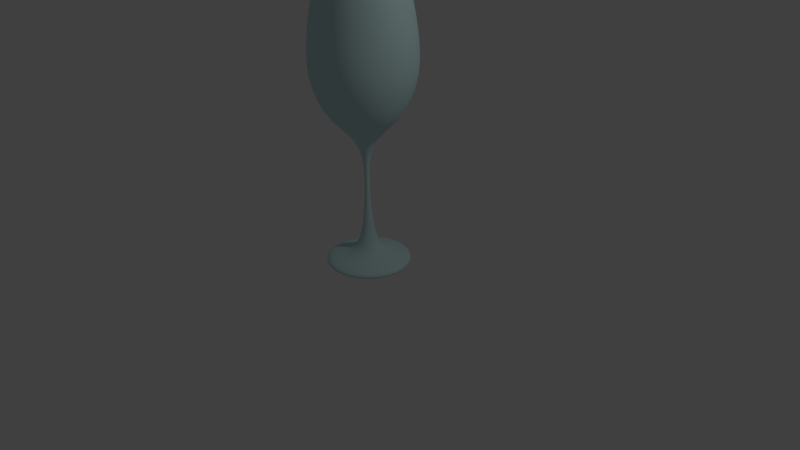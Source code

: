 # Source: Glass_wine.blend  (saved by Blender 2.76.0; exported with 4.5.12 LTS)
import bpy
from mathutils import Matrix  # noqa: F401  (used for matrix-valued properties, if any)

bpy.ops.wm.read_factory_settings(use_empty=True)
scene = bpy.context.scene
scene.name = 'Scene'

# ---- collections
col_collection_1 = bpy.data.collections.new('Collection 1'); scene.collection.children.link(col_collection_1)

# ---- materials (node trees are filled in below, after node groups)
mat_verre = bpy.data.materials.new('Verre')
mat_verre.alpha_threshold = 0.0
mat_verre.use_transparent_shadow = False
mat_verre.diffuse_color = (0.5795, 0.8, 0.8, 1.0)
mat_verre.roughness = 0.5

# ---- material node trees

# ---- world
world_world = bpy.data.worlds.new('World'); scene.world = world_world
world_world.color = (0.05088, 0.05088, 0.05088)
world_world.use_sun_shadow = False
world_world.sun_shadow_jitter_overblur = 0.0
world_world.cycles.sampling_method = 'MANUAL'
world_world.cycles.sample_map_resolution = 256

# ---- cameras
cam_camera = bpy.data.cameras.new('Camera')
cam_camera.clip_end = 100.0
cam_camera.lens = 35.0
cam_camera.sensor_width = 32.0
cam_camera.sensor_height = 18.0
cam_camera.ortho_scale = 7.314
cam_camera.dof.focus_distance = 0.0
cam_camera.dof.aperture_fstop = 128.0

# ---- lights
light_lamp = bpy.data.lights.new('Lamp', 'POINT')
light_lamp.transmission_factor = 0.0
light_lamp.cutoff_distance = 30.0
light_lamp.energy = 100.0
light_lamp.shadow_buffer_clip_start = 1.001
light_lamp.shadow_soft_size = 0.1
light_lamp.shadow_maximum_resolution = 0.006
light_lamp.use_absolute_resolution = True
light_lamp.cycles.use_multiple_importance_sampling = False

# ---- meshes
me_plane = bpy.data.meshes.new('Plane')
me_plane.from_pydata([(-0.0007042, 0.02056, -0.003659), (0.06496, 0.02056, 0.4414), (0.01139, 0.02056, 1.093), (0.04189, 0.02056, 1.601), (0.6413, 0.02056, 3.098), (0.5206, 0.02056, 3.625), (0.463, 0.02056, 3.616), (0.5545, 0.02056, 2.208), (0.369, 0.02056, 1.947), (0.009669, 0.01816, -0.003659), (0.4405, -0.2306, 0.00227), (0.5197, -0.2763, 0.0718), (0.3993, -0.2068, 0.1413), (0.1616, -0.06957, 0.1816), (0.06654, -0.01468, 0.4414), (0.02014, 0.01211, 1.093), (0.04655, -0.00314, 1.601), (0.3833, -0.1975, 1.901), (0.5307, -0.2827, 2.196), (0.6132, -0.3303, 2.545), (0.5657, -0.3029, 3.098), (0.4611, -0.2425, 3.625), (0.4113, -0.2137, 3.616), (0.5125, -0.2722, 3.088), (0.5499, -0.2938, 2.551), (0.4905, -0.2595, 2.208), (0.3298, -0.1667, 1.947), (0.01011, 0.0179, 1.855), (0.01745, 0.01089, -0.003659), (0.2662, -0.4199, 0.00227), (0.3119, -0.4992, 0.0718), (0.2424, -0.3787, 0.1413), (0.1052, -0.1411, 0.1816), (0.05028, -0.04598, 0.4414), (0.0235, 0.0004138, 1.093), (0.03875, -0.026, 1.601), (0.2332, -0.3627, 1.901), (0.3183, -0.5102, 2.196), (0.3659, -0.5927, 2.545), (0.3385, -0.5451, 3.098), (0.2781, -0.4405, 3.625), (0.2493, -0.3907, 3.616), (0.3078, -0.492, 3.088), (0.3294, -0.5294, 2.551), (0.2951, -0.4699, 2.208), (0.2023, -0.3093, 1.947), (0.0177, 0.01045, 1.855), (0.02056, 0.0007042, -0.003659), (0.02056, -0.4968, 0.00227), (0.02056, -0.5883, 0.0718), (0.02056, -0.4492, 0.1413), (0.02056, -0.1747, 0.1816), (0.02056, -0.06496, 0.4414), (0.02056, -0.01139, 1.093), (0.02056, -0.04189, 1.601), (0.02056, -0.4307, 1.901), (0.02056, -0.601, 2.196), (0.02056, -0.6962, 2.545), (0.02056, -0.6413, 3.098), (0.02056, -0.5206, 3.625), (0.02056, -0.463, 3.616), (0.02056, -0.5799, 3.088), (0.02056, -0.6231, 2.551), (0.02056, -0.5545, 2.208), (0.02056, -0.369, 1.947), (0.02056, 0.000197, 1.855), (0.01816, -0.009669, -0.003659), (-0.2306, -0.4405, 0.00227), (-0.2763, -0.5197, 0.0718), (-0.2068, -0.3993, 0.1413), (-0.06957, -0.1616, 0.1816), (-0.01468, -0.06654, 0.4414), (0.01211, -0.02014, 1.093), (-0.00314, -0.04655, 1.601), (-0.1975, -0.3833, 1.901), (-0.2827, -0.5307, 2.196), (-0.3303, -0.6132, 2.545), (-0.3029, -0.5657, 3.098), (-0.2425, -0.4611, 3.625), (-0.2137, -0.4113, 3.616), (-0.2722, -0.5125, 3.088), (-0.2938, -0.5499, 2.551), (-0.2595, -0.4905, 2.208), (-0.1667, -0.3298, 1.947), (0.0179, -0.01011, 1.855), (0.01089, -0.01745, -0.003659), (-0.4199, -0.2662, 0.00227), (-0.4992, -0.3119, 0.0718), (-0.3787, -0.2424, 0.1413), (-0.1411, -0.1052, 0.1816), (-0.04598, -0.05028, 0.4414), (0.0004138, -0.0235, 1.093), (-0.026, -0.03875, 1.601), (-0.3627, -0.2332, 1.901), (-0.5102, -0.3183, 2.196), (-0.5927, -0.3659, 2.545), (-0.5451, -0.3385, 3.098), (-0.4405, -0.2781, 3.625), (-0.3907, -0.2493, 3.616), (-0.492, -0.3078, 3.088), (-0.5294, -0.3294, 2.551), (-0.4699, -0.2951, 2.208), (-0.3093, -0.2023, 1.947), (0.01045, -0.0177, 1.855), (0.0007042, -0.02056, -0.003659), (-0.4968, -0.02056, 0.00227), (-0.5883, -0.02056, 0.0718), (-0.4492, -0.02056, 0.1413), (-0.1747, -0.02056, 0.1816), (-0.06496, -0.02056, 0.4414), (-0.01139, -0.02056, 1.093), (-0.04189, -0.02056, 1.601), (-0.4307, -0.02056, 1.901), (-0.601, -0.02056, 2.196), (-0.6962, -0.02056, 2.545), (-0.6413, -0.02056, 3.098), (-0.5206, -0.02056, 3.625), (-0.463, -0.02056, 3.616), (-0.5799, -0.02056, 3.088), (-0.6231, -0.02056, 2.551), (-0.5545, -0.02056, 2.208), (-0.369, -0.02056, 1.947), (0.000197, -0.02056, 1.855), (-0.009669, -0.01816, -0.003659), (-0.4405, 0.2306, 0.00227), (-0.5197, 0.2763, 0.0718), (-0.3993, 0.2068, 0.1413), (-0.1616, 0.06957, 0.1816), (-0.06654, 0.01468, 0.4414), (-0.02014, -0.01211, 1.093), (-0.04655, 0.00314, 1.601), (-0.3833, 0.1975, 1.901), (-0.5307, 0.2827, 2.196), (-0.6132, 0.3303, 2.545), (-0.5657, 0.3029, 3.098), (-0.4611, 0.2425, 3.625), (-0.4113, 0.2137, 3.616), (-0.5125, 0.2722, 3.088), (-0.5499, 0.2938, 2.551), (-0.4905, 0.2595, 2.208), (-0.3298, 0.1667, 1.947), (-0.01011, -0.0179, 1.855), (-0.01745, -0.01089, -0.003659), (-0.2662, 0.4199, 0.00227), (-0.3119, 0.4992, 0.0718), (-0.2424, 0.3787, 0.1413), (-0.1052, 0.1411, 0.1816), (-0.05028, 0.04598, 0.4414), (-0.0235, -0.0004138, 1.093), (-0.03875, 0.026, 1.601), (-0.2332, 0.3627, 1.901), (-0.3183, 0.5102, 2.196), (-0.3659, 0.5927, 2.545), (-0.3385, 0.5451, 3.098), (-0.2781, 0.4405, 3.625), (-0.2493, 0.3907, 3.616), (-0.3078, 0.492, 3.088), (-0.3294, 0.5294, 2.551), (-0.2951, 0.4699, 2.208), (-0.2023, 0.3093, 1.947), (-0.0177, -0.01045, 1.855), (-0.02056, -0.0007042, -0.003659), (-0.02056, 0.4968, 0.00227), (-0.02056, 0.5883, 0.0718), (-0.02056, 0.4492, 0.1413), (-0.02056, 0.1747, 0.1816), (-0.02056, 0.06496, 0.4414), (-0.02056, 0.01139, 1.093), (-0.02056, 0.04189, 1.601), (-0.02056, 0.4307, 1.901), (-0.02056, 0.601, 2.196), (-0.02056, 0.6962, 2.545), (-0.02056, 0.6413, 3.098), (-0.02056, 0.5206, 3.625), (-0.02056, 0.463, 3.616), (-0.02056, 0.5799, 3.088), (-0.02056, 0.6231, 2.551), (-0.02056, 0.5545, 2.208), (-0.02056, 0.369, 1.947), (-0.02056, -0.000197, 1.855), (-0.01816, 0.009669, -0.003659), (0.2306, 0.4405, 0.00227), (0.2763, 0.5197, 0.0718), (0.2068, 0.3993, 0.1413), (0.06957, 0.1616, 0.1816), (0.01468, 0.06654, 0.4414), (-0.01211, 0.02014, 1.093), (0.00314, 0.04655, 1.601), (0.1975, 0.3833, 1.901), (0.2827, 0.5307, 2.196), (0.3303, 0.6132, 2.545), (0.3029, 0.5657, 3.098), (0.2425, 0.4611, 3.625), (0.2137, 0.4113, 3.616), (0.2722, 0.5125, 3.088), (0.2938, 0.5499, 2.551), (0.2595, 0.4905, 2.208), (0.1667, 0.3298, 1.947), (-0.0179, 0.01011, 1.855), (-0.01089, 0.01745, -0.003659), (0.4199, 0.2662, 0.00227), (0.4992, 0.3119, 0.0718), (0.3787, 0.2424, 0.1413), (0.1411, 0.1052, 0.1816), (0.04598, 0.05028, 0.4414), (-0.0004138, 0.0235, 1.093), (0.026, 0.03875, 1.601), (0.3627, 0.2332, 1.901), (0.5102, 0.3183, 2.196), (0.5927, 0.3659, 2.545), (0.5451, 0.3385, 3.098), (0.4405, 0.2781, 3.625), (0.3907, 0.2493, 3.616), (0.492, 0.3078, 3.088), (0.5294, 0.3294, 2.551), (0.4699, 0.2951, 2.208), (0.3093, 0.2023, 1.947), (-0.01045, 0.0177, 1.855), (0.4968, 0.02056, 0.00227), (0.5883, 0.02056, 0.0718), (0.4492, 0.02056, 0.1413), (0.1747, 0.02056, 0.1816), (0.4307, 0.02056, 1.901), (0.601, 0.02056, 2.196), (0.6962, 0.02056, 2.545), (0.5799, 0.02056, 3.088), (0.6231, 0.02056, 2.551), (-0.000197, 0.02056, 1.855)], [], [(2, 3, 16, 15), (7, 8, 26, 25), (4, 5, 21, 20), (5, 6, 22, 21), (1, 2, 15, 14), (19, 20, 39, 38), (12, 13, 32, 31), (20, 21, 40, 39), (13, 14, 33, 32), (21, 22, 41, 40), (14, 15, 34, 33), (22, 23, 42, 41), (15, 16, 35, 34), (23, 24, 43, 42), (16, 17, 36, 35), (9, 10, 29, 28), (24, 25, 44, 43), (17, 18, 37, 36), (10, 11, 30, 29), (25, 26, 45, 44), (18, 19, 38, 37), (11, 12, 31, 30), (26, 27, 46, 45), (38, 39, 58, 57), (31, 32, 51, 50), (39, 40, 59, 58), (32, 33, 52, 51), (40, 41, 60, 59), (33, 34, 53, 52), (41, 42, 61, 60), (34, 35, 54, 53), (42, 43, 62, 61), (35, 36, 55, 54), (28, 29, 48, 47), (43, 44, 63, 62), (36, 37, 56, 55), (29, 30, 49, 48), (44, 45, 64, 63), (37, 38, 57, 56), (30, 31, 50, 49), (45, 46, 65, 64), (57, 58, 77, 76), (50, 51, 70, 69), (58, 59, 78, 77), (51, 52, 71, 70), (59, 60, 79, 78), (52, 53, 72, 71), (60, 61, 80, 79), (53, 54, 73, 72), (61, 62, 81, 80), (54, 55, 74, 73), (47, 48, 67, 66), (62, 63, 82, 81), (55, 56, 75, 74), (48, 49, 68, 67), (63, 64, 83, 82), (56, 57, 76, 75), (49, 50, 69, 68), (64, 65, 84, 83), (76, 77, 96, 95), (69, 70, 89, 88), (77, 78, 97, 96), (70, 71, 90, 89), (78, 79, 98, 97), (71, 72, 91, 90), (79, 80, 99, 98), (72, 73, 92, 91), (80, 81, 100, 99), (73, 74, 93, 92), (66, 67, 86, 85), (81, 82, 101, 100), (74, 75, 94, 93), (67, 68, 87, 86), (82, 83, 102, 101), (75, 76, 95, 94), (68, 69, 88, 87), (83, 84, 103, 102), (95, 96, 115, 114), (88, 89, 108, 107), (96, 97, 116, 115), (89, 90, 109, 108), (97, 98, 117, 116), (90, 91, 110, 109), (98, 99, 118, 117), (91, 92, 111, 110), (99, 100, 119, 118), (92, 93, 112, 111), (85, 86, 105, 104), (100, 101, 120, 119), (93, 94, 113, 112), (86, 87, 106, 105), (101, 102, 121, 120), (94, 95, 114, 113), (87, 88, 107, 106), (102, 103, 122, 121), (114, 115, 134, 133), (107, 108, 127, 126), (115, 116, 135, 134), (108, 109, 128, 127), (116, 117, 136, 135), (109, 110, 129, 128), (117, 118, 137, 136), (110, 111, 130, 129), (118, 119, 138, 137), (111, 112, 131, 130), (104, 105, 124, 123), (119, 120, 139, 138), (112, 113, 132, 131), (105, 106, 125, 124), (120, 121, 140, 139), (113, 114, 133, 132), (106, 107, 126, 125), (121, 122, 141, 140), (133, 134, 153, 152), (126, 127, 146, 145), (134, 135, 154, 153), (127, 128, 147, 146), (135, 136, 155, 154), (128, 129, 148, 147), (136, 137, 156, 155), (129, 130, 149, 148), (137, 138, 157, 156), (130, 131, 150, 149), (123, 124, 143, 142), (138, 139, 158, 157), (131, 132, 151, 150), (124, 125, 144, 143), (139, 140, 159, 158), (132, 133, 152, 151), (125, 126, 145, 144), (140, 141, 160, 159), (152, 153, 172, 171), (145, 146, 165, 164), (153, 154, 173, 172), (146, 147, 166, 165), (154, 155, 174, 173), (147, 148, 167, 166), (155, 156, 175, 174), (148, 149, 168, 167), (156, 157, 176, 175), (149, 150, 169, 168), (142, 143, 162, 161), (157, 158, 177, 176), (150, 151, 170, 169), (143, 144, 163, 162), (158, 159, 178, 177), (151, 152, 171, 170), (144, 145, 164, 163), (159, 160, 179, 178), (171, 172, 191, 190), (164, 165, 184, 183), (172, 173, 192, 191), (165, 166, 185, 184), (173, 174, 193, 192), (166, 167, 186, 185), (174, 175, 194, 193), (167, 168, 187, 186), (175, 176, 195, 194), (168, 169, 188, 187), (161, 162, 181, 180), (176, 177, 196, 195), (169, 170, 189, 188), (162, 163, 182, 181), (177, 178, 197, 196), (170, 171, 190, 189), (163, 164, 183, 182), (178, 179, 198, 197), (190, 191, 210, 209), (183, 184, 203, 202), (191, 192, 211, 210), (184, 185, 204, 203), (192, 193, 212, 211), (185, 186, 205, 204), (193, 194, 213, 212), (186, 187, 206, 205), (194, 195, 214, 213), (187, 188, 207, 206), (180, 181, 200, 199), (195, 196, 215, 214), (188, 189, 208, 207), (181, 182, 201, 200), (196, 197, 216, 215), (189, 190, 209, 208), (182, 183, 202, 201), (197, 198, 217, 216), (202, 203, 221, 220), (213, 214, 226, 225), (207, 208, 223, 222), (200, 201, 219, 218), (208, 209, 224, 223), (201, 202, 220, 219), (225, 226, 24, 23), (3, 222, 17, 16), (0, 218, 10, 9), (226, 7, 25, 24), (222, 223, 18, 17), (218, 219, 11, 10), (223, 224, 19, 18), (219, 220, 12, 11), (8, 227, 27, 26), (224, 4, 20, 19), (220, 221, 13, 12), (221, 1, 14, 13), (6, 225, 23, 22), (209, 210, 4, 224), (210, 211, 5, 4), (203, 204, 1, 221), (211, 212, 6, 5), (204, 205, 2, 1), (212, 213, 225, 6), (205, 206, 3, 2), (206, 207, 222, 3), (199, 200, 218, 0), (214, 215, 7, 226), (215, 216, 8, 7), (216, 217, 227, 8)])
me_plane.polygons.foreach_set('use_smooth', [True] * 216)
me_plane.materials.append(mat_verre)
me_plane.use_remesh_preserve_volume = False
me_plane.use_remesh_preserve_attributes = False
me_plane.use_mirror_vertex_groups = False
me_plane.update()

# ---- objects
ob_lamp = bpy.data.objects.new('Lamp', light_lamp)
ob_camera = bpy.data.objects.new('Camera', cam_camera)
ob_plane = bpy.data.objects.new('Plane', me_plane)

# ---- transforms, parenting, visibility, modifiers, constraints
ob_lamp.location = (4.076, 1.005, 5.904)
ob_lamp.rotation_euler = (0.6503, 0.05522, 1.866)
ob_lamp.lock_rotations_4d = False
ob_lamp.empty_display_type = 'ARROWS'
ob_lamp.color = (0.0, 0.0, 0.0, 0.0)
ob_lamp.lineart.crease_threshold = 0.0
ob_camera.location = (7.481, -6.508, 5.344)
ob_camera.rotation_euler = (1.109, 0.01082, 0.8149)
ob_camera.lock_rotations_4d = False
ob_camera.empty_display_type = 'ARROWS'
ob_camera.color = (0.0, 0.0, 0.0, 0.0)
ob_camera.display_type = 'WIRE'
ob_camera.lineart.crease_threshold = 0.0
ob_plane.location = (0.1102, -0.171, 0.0)
ob_plane.lineart.crease_threshold = 0.0
_m = ob_plane.modifiers.new('Subsurf', 'SUBSURF')
_m.uv_smooth = 'PRESERVE_CORNERS'
_m.quality = 2
_m.show_only_control_edges = False

# ---- collection membership
col_collection_1.objects.link(ob_lamp)
col_collection_1.objects.link(ob_camera)
col_collection_1.objects.link(ob_plane)

# ---- scene / render settings (as saved in the file)
scene.camera = ob_camera
scene.frame_start = 1; scene.frame_end = 250; scene.frame_set(1)
scene.render.engine = 'BLENDER_EEVEE_NEXT'
scene.render.resolution_percentage = 50
scene.render.dither_intensity = 0.0
scene.cycles.use_denoising = False
scene.cycles.samples = 10
scene.cycles.sampling_pattern = 'TABULATED_SOBOL'
scene.cycles.light_sampling_threshold = 0.0
scene.cycles.use_adaptive_sampling = False
scene.cycles.use_light_tree = False
scene.cycles.blur_glossy = 0.0
scene.cycles.pixel_filter_type = 'GAUSSIAN'
scene.cycles.sample_clamp_indirect = 0.0
scene.view_settings.view_transform = 'Standard'
bpy.context.view_layer.update()
